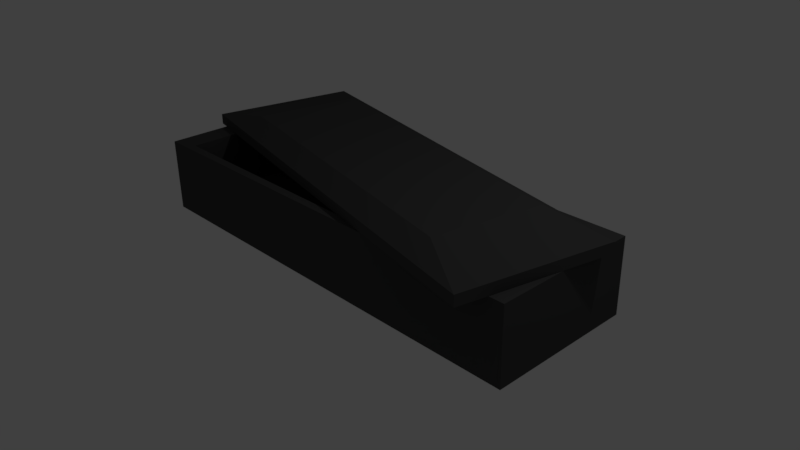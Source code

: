 # Source: casket-with-top.blend  (saved by Blender 2.77.0; exported with 4.5.12 LTS)
import bpy
from mathutils import Matrix  # noqa: F401  (used for matrix-valued properties, if any)

bpy.ops.wm.read_factory_settings(use_empty=True)
scene = bpy.context.scene
scene.name = 'Scene'

# ---- collections
col_collection_1 = bpy.data.collections.new('Collection 1'); scene.collection.children.link(col_collection_1)

# ---- materials (node trees are filled in below, after node groups)
mat_dark_stone = bpy.data.materials.new('Dark Stone')
mat_dark_stone.alpha_threshold = 0.0
mat_dark_stone.use_transparent_shadow = False
mat_dark_stone.diffuse_color = (0.06372, 0.06372, 0.06372, 1.0)
mat_dark_stone.roughness = 0.5
mat_dark_stone.line_color = (0.0, 0.0, 0.0, 1.0)

# ---- material node trees

# ---- world
world_world = bpy.data.worlds.new('World'); scene.world = world_world
world_world.color = (0.05088, 0.05088, 0.05088)
world_world.use_sun_shadow = False
world_world.sun_shadow_jitter_overblur = 0.0
world_world.cycles.sampling_method = 'MANUAL'

# ---- cameras
cam_camera = bpy.data.cameras.new('Camera')
cam_camera.clip_end = 100.0
cam_camera.lens = 35.0
cam_camera.sensor_width = 32.0
cam_camera.sensor_height = 18.0
cam_camera.ortho_scale = 7.314
cam_camera.dof.focus_distance = 0.0
cam_camera.dof.aperture_fstop = 128.0

# ---- lights
light_lamp = bpy.data.lights.new('Lamp', 'POINT')
light_lamp.transmission_factor = 0.0
light_lamp.cutoff_distance = 30.0
light_lamp.energy = 100.0
light_lamp.shadow_buffer_clip_start = 1.001
light_lamp.shadow_soft_size = 0.1
light_lamp.shadow_maximum_resolution = 0.006
light_lamp.use_absolute_resolution = True

# ---- meshes
me_cube = bpy.data.meshes.new('Cube')
me_cube.from_pydata([(-1.048, -0.1153, 2.004), (-1.048, -0.1153, 2.29), (-0.9059, 1.839, 2.004), (-0.9059, 1.839, 2.29), (0.9059, -1.395, 2.004), (0.9059, -1.395, 2.29), (1.048, 0.5585, 2.004), (1.048, 0.5585, 2.29), (-0.7546, -0.02098, 2.612), (-0.6522, 1.386, 2.612), (0.7546, 0.4642, 2.612), (0.6522, -0.9426, 2.612), (1.0, 1.0, 0.0), (1.0, -1.0, 0.0), (-1.0, -1.0, 0.0), (-1.0, 1.0, 0.0), (1.0, 1.0, 2.0), (1.0, -1.0, 2.0), (-1.0, -1.0, 2.0), (-1.0, 1.0, 2.0), (0.883, 0.883, 2.0), (0.883, -0.883, 2.0), (-0.883, 0.883, 2.0), (-0.883, -0.883, 2.0), (0.883, 0.883, 0.4054), (0.883, -0.883, 0.4054), (-0.883, 0.883, 0.4054), (-0.883, -0.883, 0.4054)], [], [(1, 3, 2, 0), (3, 7, 6, 2), (7, 5, 4, 6), (5, 1, 0, 4), (0, 2, 6, 4), (5, 7, 10, 11), (11, 10, 9, 8), (3, 1, 8, 9), (1, 5, 11, 8), (7, 3, 9, 10), (12, 13, 14, 15), (18, 17, 21, 23), (12, 16, 17, 13), (13, 17, 18, 14), (14, 18, 19, 15), (16, 12, 15, 19), (23, 21, 25, 27), (17, 16, 20, 21), (19, 18, 23, 22), (16, 19, 22, 20), (24, 26, 27, 25), (21, 20, 24, 25), (22, 23, 27, 26), (20, 22, 26, 24)])
me_cube.materials.append(mat_dark_stone)
me_cube.use_remesh_preserve_volume = False
me_cube.use_remesh_preserve_attributes = False
me_cube.use_mirror_vertex_groups = False
me_cube.update()

# ---- objects
ob_cube = bpy.data.objects.new('Cube', me_cube)
ob_lamp = bpy.data.objects.new('Lamp', light_lamp)
ob_camera = bpy.data.objects.new('Camera', cam_camera)

# ---- transforms, parenting, visibility, modifiers, constraints
ob_cube.location = (0.0, 0.0, 0.0)
ob_cube.scale = (3.0, 1.0, 0.5)
ob_cube.lock_rotations_4d = False
ob_cube.empty_display_type = 'ARROWS'
ob_cube.lineart.crease_threshold = 0.0
ob_lamp.location = (4.076, 1.005, 5.904)
ob_lamp.rotation_euler = (0.6503, 0.05522, 1.866)
ob_lamp.lock_rotations_4d = False
ob_lamp.empty_display_type = 'ARROWS'
ob_lamp.color = (0.0, 0.0, 0.0, 0.0)
ob_lamp.lineart.crease_threshold = 0.0
ob_camera.location = (7.481, -6.508, 5.344)
ob_camera.rotation_euler = (1.109, 0.01082, 0.8149)
ob_camera.lock_rotations_4d = False
ob_camera.empty_display_type = 'ARROWS'
ob_camera.color = (0.0, 0.0, 0.0, 0.0)
ob_camera.display_type = 'WIRE'
ob_camera.lineart.crease_threshold = 0.0

# ---- collection membership
col_collection_1.objects.link(ob_cube)
col_collection_1.objects.link(ob_lamp)
col_collection_1.objects.link(ob_camera)

# ---- scene / render settings (as saved in the file)
scene.camera = ob_camera
scene.frame_start = 1; scene.frame_end = 250; scene.frame_set(1)
scene.render.engine = 'BLENDER_EEVEE_NEXT'
scene.render.resolution_percentage = 50
scene.render.dither_intensity = 0.0
scene.cycles.use_denoising = False
scene.cycles.samples = 128
scene.cycles.sampling_pattern = 'TABULATED_SOBOL'
scene.cycles.light_sampling_threshold = 0.0
scene.cycles.use_adaptive_sampling = False
scene.cycles.use_light_tree = False
scene.cycles.blur_glossy = 0.0
scene.cycles.sample_clamp_indirect = 0.0
scene.view_settings.view_transform = 'Standard'
bpy.context.view_layer.update()
